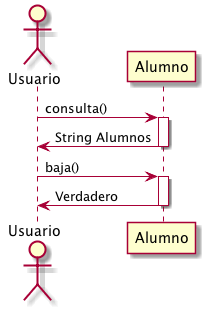

The diagram above was rendered by PlantUML. Its source (embedded in the PNG):
@startuml
actor Usuario

Usuario -> Alumno: consulta()
activate Alumno
Alumno -> Usuario: String Alumnos
deactivate Alumno

Usuario -> Alumno: baja()
activate Alumno
Alumno -> Usuario: Verdadero
deactivate Alumno


@enduml